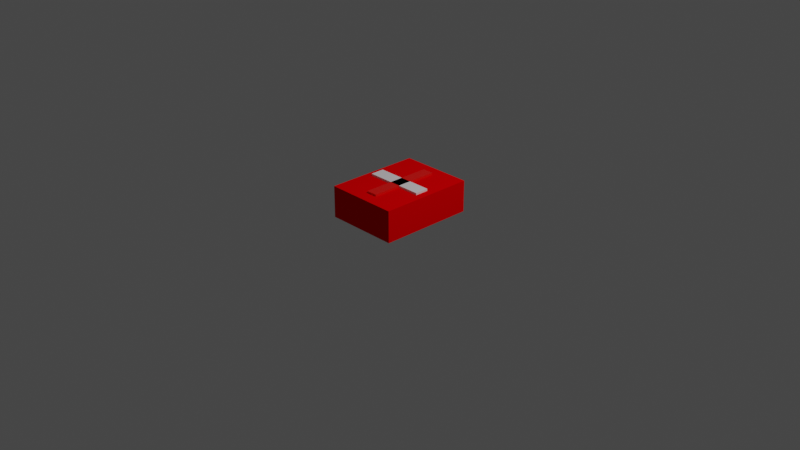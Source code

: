 # Source: healthjpack.blend  (saved by Blender 2.80.75; exported with 4.5.12 LTS)
import bpy
from mathutils import Matrix  # noqa: F401  (used for matrix-valued properties, if any)

bpy.ops.wm.read_factory_settings(use_empty=True)
scene = bpy.context.scene
scene.name = 'Scene'

# ---- collections
col_collection = bpy.data.collections.new('Collection'); scene.collection.children.link(col_collection)

# ---- materials (node trees are filled in below, after node groups)
mat_material_003 = bpy.data.materials.new('Material.003')
mat_material_003.use_transparent_shadow = False
mat_material_003.diffuse_color = (0.6558, 0.7539, 0.8, 1.0)
mat_material_001 = bpy.data.materials.new('Material.001')
mat_material_001.use_transparent_shadow = False
mat_material_001.diffuse_color = (0.8, 0.0, 0.001229, 1.0)
mat_material_002 = bpy.data.materials.new('Material.002')
mat_material_002.use_transparent_shadow = False
mat_material_002.preview_render_type = 'CUBE'

# ---- material node trees
mat_material_003.use_nodes = True; mat_material_003.node_tree.nodes.clear()
_N = mat_material_003.node_tree.nodes; _L = mat_material_003.node_tree.links
n0 = _N.new('ShaderNodeOutputMaterial'); n0.name = 'Material Output'; n0.location = (300, 300)
n1 = _N.new('ShaderNodeBsdfPrincipled'); n1.name = 'Principled BSDF'; n1.location = (10, 300)
n1.distribution = 'GGX'
n1.subsurface_method = 'BURLEY'
n1.inputs[0].default_value = (0.8, 0.7471, 0.7703, 1.0)
n1.inputs[3].default_value = 1.45
n1.inputs[27].default_value = (0.0, 0.0, 0.0, 1.0)
n1.inputs[28].default_value = 1.0
_L.new(n1.outputs[0], n0.inputs[0])
n0.is_active_output = True
mat_material_002.use_nodes = True; mat_material_002.node_tree.nodes.clear()
_N = mat_material_002.node_tree.nodes; _L = mat_material_002.node_tree.links
n0 = _N.new('ShaderNodeOutputMaterial'); n0.name = 'Material Output'; n0.location = (300, 300)
n1 = _N.new('ShaderNodeBsdfPrincipled'); n1.name = 'Principled BSDF'; n1.location = (10, 300)
n1.distribution = 'GGX'
n1.subsurface_method = 'BURLEY'
n1.inputs[0].default_value = (0.8, 0.00245, 0.0, 1.0)
n1.inputs[3].default_value = 1.45
n1.inputs[27].default_value = (0.0, 0.0, 0.0, 1.0)
n1.inputs[28].default_value = 1.0
_L.new(n1.outputs[0], n0.inputs[0])
n0.is_active_output = True

# ---- world
world_world = bpy.data.worlds.new('World'); scene.world = world_world
world_world.use_nodes = True; world_world.node_tree.nodes.clear()
_N = world_world.node_tree.nodes; _L = world_world.node_tree.links
n0 = _N.new('ShaderNodeOutputWorld'); n0.name = 'World Output'; n0.location = (300, 300)
n1 = _N.new('ShaderNodeBackground'); n1.name = 'Background'; n1.location = (10, 300)
n1.inputs[0].default_value = (0.05088, 0.05088, 0.05088, 1.0)
_L.new(n1.outputs[0], n0.inputs[0])
n0.is_active_output = True
world_world.color = (0.05088, 0.05088, 0.05088)
world_world.use_sun_shadow = False
world_world.sun_shadow_jitter_overblur = 0.0

# ---- cameras
cam_camera = bpy.data.cameras.new('Camera')
cam_camera.clip_end = 100.0
cam_camera.ortho_scale = 7.314

# ---- lights
light_light = bpy.data.lights.new('Light', 'POINT')
light_light.transmission_factor = 0.0
light_light.energy = 1000.0
light_light.shadow_soft_size = 0.1
light_light.shadow_maximum_resolution = 0.006
light_light.use_absolute_resolution = True

# ---- meshes
me_plane_001 = bpy.data.meshes.new('Plane.001')
me_plane_001.from_pydata([(-0.3233, -0.07472, 0.0), (0.3233, -0.07472, 0.0), (-0.3233, 0.07472, 0.0), (0.3233, 0.07472, 0.0), (-0.3233, -0.07472, 0.0734), (0.3233, -0.07472, 0.0734), (-0.3233, 0.07472, 0.0734), (0.3233, 0.07472, 0.0734), (-0.391, -0.5163, -0.2887), (0.404, -0.5163, -0.2887), (-0.391, 0.5163, -0.2887), (0.404, 0.5163, -0.2887), (-0.391, -0.5163, 0.05111), (0.404, -0.5163, 0.05111), (-0.391, 0.5163, 0.05111), (0.404, 0.5163, 0.05111), (-0.04148, -0.3847, -1.986e-08), (0.07874, -0.3847, -1.986e-08), (-0.04148, 0.3847, -1.986e-08), (0.07874, 0.3847, -1.986e-08), (-0.04148, -0.3847, 0.0734), (0.07874, -0.3847, 0.0734), (-0.04148, 0.3847, 0.0734), (0.07874, 0.3847, 0.0734), (-0.04148, -0.3847, -0.3329), (0.07874, -0.3847, -0.3329), (-0.04148, 0.3847, -0.3329), (0.07874, 0.3847, -0.3329), (-0.04148, -0.3847, -0.2595), (0.07874, -0.3847, -0.2595), (-0.04148, 0.3847, -0.2595), (0.07874, 0.3847, -0.2595), (-0.3233, -0.07472, -0.3344), (0.3233, -0.07472, -0.3344), (-0.3233, 0.07472, -0.3344), (0.3233, 0.07472, -0.3344), (-0.3233, -0.07472, -0.261), (0.3233, -0.07472, -0.261), (-0.3233, 0.07472, -0.261), (0.3233, 0.07472, -0.261)], [], [(0, 2, 3, 1), (4, 5, 7, 6), (3, 2, 6, 7), (0, 1, 5, 4), (1, 3, 7, 5), (2, 0, 4, 6), (8, 10, 11, 9), (12, 13, 15, 14), (11, 10, 14, 15), (8, 9, 13, 12), (9, 11, 15, 13), (10, 8, 12, 14), (16, 18, 19, 17), (20, 21, 23, 22), (19, 18, 22, 23), (16, 17, 21, 20), (17, 19, 23, 21), (18, 16, 20, 22), (24, 26, 27, 25), (28, 29, 31, 30), (27, 26, 30, 31), (24, 25, 29, 28), (25, 27, 31, 29), (26, 24, 28, 30), (32, 34, 35, 33), (36, 37, 39, 38), (35, 34, 38, 39), (32, 33, 37, 36), (33, 35, 39, 37), (34, 32, 36, 38)])
me_plane_001.polygons.foreach_set('material_index', [0, 0, 0, 0, 0, 0, 1, 1, 1, 1, 1, 1, 2, 2, 2, 2, 2, 2, 2, 2, 2, 2, 2, 2, 2, 2, 2, 2, 2, 2])
_uv = me_plane_001.uv_layers.new(name='UVMap')
_uv.uv.foreach_set('vector', [0.0, 0.0, 0.0, 1.0, 1.0, 1.0, 1.0, 0.0, 0.1037, 0.5516, 0.1037, 0.9999, 0.0001152, 0.9999, 0.0001151, 0.5516, 1.0, 1.0, 0.0, 1.0, 0.0, 1.0, 1.0, 1.0, 0.0, 0.0, 1.0, 0.0, 1.0, 0.0, 0.0, 0.0, 1.0, 0.0, 1.0, 1.0, 1.0, 1.0, 1.0, 0.0, 0.0, 1.0, 0.0, 0.0, 0.0, 0.0, 0.0, 1.0, 0.0, 0.0, 0.0, 1.0, 1.0, 1.0, 1.0, 0.0, 0.0001151, 0.5513, 0.0001151, 0.0001151, 0.716, 0.0001151, 0.716, 0.5513, 0.9516, 0.0001151, 0.9516, 0.5513, 0.716, 0.5513, 0.716, 0.0001151, 0.0, 0.0, 1.0, 0.0, 1.0, 0.0, 0.0, 0.0, 1.0, 0.0, 1.0, 1.0, 1.0, 1.0, 1.0, 0.0, 7.576e-05, 0.9999, 7.497e-05, 7.497e-05, 0.03696, 7.497e-05, 0.03696, 0.9999, 0.0, 0.0, 0.0, 1.0, 1.0, 1.0, 1.0, 0.0, 0.6374, 0.5516, 0.6374, 0.6349, 0.1039, 0.6349, 0.1039, 0.5516, 1.0, 1.0, 0.0, 1.0, 0.0, 1.0, 1.0, 1.0, 0.0, 0.0, 1.0, 0.0, 1.0, 0.0, 0.0, 0.0, 1.0, 0.0, 1.0, 1.0, 1.0, 1.0, 1.0, 0.0, 0.0, 1.0, 0.0, 0.0, 0.0, 0.0, 0.0, 1.0, 0.0, 0.0, 0.0, 1.0, 1.0, 1.0, 1.0, 0.0, 0.0, 0.0, 1.0, 0.0, 1.0, 1.0, 0.0, 1.0, 1.0, 1.0, 0.0, 1.0, 0.0, 1.0, 1.0, 1.0, 0.0, 0.0, 1.0, 0.0, 1.0, 0.0, 0.0, 0.0, 1.0, 0.0, 1.0, 1.0, 1.0, 1.0, 1.0, 0.0, 0.0, 1.0, 0.0, 0.0, 0.0, 0.0, 0.0, 1.0, 0.0, 0.0, 0.0, 1.0, 1.0, 1.0, 1.0, 0.0, 0.0, 0.0, 1.0, 0.0, 1.0, 1.0, 0.0, 1.0, 1.0, 1.0, 0.0, 1.0, 0.0, 1.0, 1.0, 1.0, 0.0, 0.0, 1.0, 0.0, 1.0, 0.0, 0.0, 0.0, 1.0, 0.0, 1.0, 1.0, 1.0, 1.0, 1.0, 0.0, 0.0, 1.0, 0.0, 0.0, 0.0, 0.0, 0.0, 1.0])
me_plane_001.materials.append(mat_material_003)
me_plane_001.materials.append(mat_material_001)
me_plane_001.materials.append(mat_material_002)
me_plane_001.use_remesh_preserve_volume = False
me_plane_001.use_remesh_preserve_attributes = False
me_plane_001.use_mirror_vertex_groups = False
me_plane_001.update()

# ---- objects
ob_light = bpy.data.objects.new('Light', light_light)
ob_camera = bpy.data.objects.new('Camera', cam_camera)
ob_plane_001 = bpy.data.objects.new('Plane.001', me_plane_001)

# ---- transforms, parenting, visibility, modifiers, constraints
ob_light.location = (4.076, 1.005, 5.904)
ob_light.rotation_euler = (0.6503, 0.05522, 1.866)
ob_light.lock_rotations_4d = False
ob_light.empty_display_type = 'ARROWS'
ob_light.color = (0.0, 0.0, 0.0, 0.0)
ob_light.lineart.crease_threshold = 0.0
ob_camera.location = (7.359, -6.926, 4.958)
ob_camera.rotation_euler = (1.109, 0.0, 0.8149)
ob_camera.lock_rotations_4d = False
ob_camera.empty_display_type = 'ARROWS'
ob_camera.color = (0.0, 0.0, 0.0, 0.0)
ob_camera.display_type = 'WIRE'
ob_camera.lineart.crease_threshold = 0.0
ob_plane_001.location = (-0.001077, 0.0, 0.3434)
ob_plane_001.lineart.crease_threshold = 0.0

# ---- collection membership
col_collection.objects.link(ob_light)
col_collection.objects.link(ob_camera)
col_collection.objects.link(ob_plane_001)

# ---- scene / render settings (as saved in the file)
scene.camera = ob_camera
scene.frame_start = 1; scene.frame_end = 250; scene.frame_set(24)
scene.render.engine = 'BLENDER_EEVEE_NEXT'
scene.cycles.use_denoising = False
scene.cycles.samples = 128
scene.cycles.sampling_pattern = 'TABULATED_SOBOL'
scene.cycles.use_adaptive_sampling = False
scene.cycles.use_light_tree = False
scene.view_settings.view_transform = 'Filmic'
bpy.context.view_layer.update()
